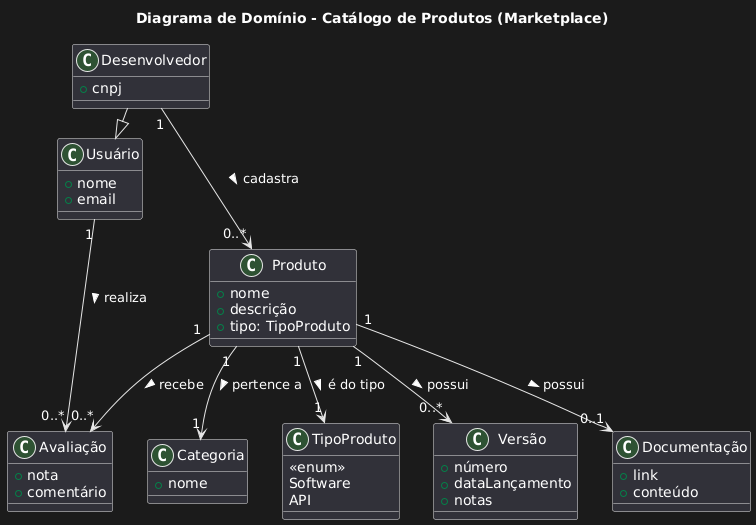

The diagram above was rendered by PlantUML. Its source (embedded in the PNG):
@startuml
title Diagrama de Domínio - Catálogo de Produtos (Marketplace)

class Usuário {
  +nome
  +email
}

class Desenvolvedor {
  +cnpj
}
Desenvolvedor -|> Usuário

class Produto {
  +nome
  +descrição
  +tipo: TipoProduto
}

class Categoria {
  +nome
}

class TipoProduto {
  <<enum>>
  Software
  API
}

class Versão {
  +número
  +dataLançamento
  +notas
}

class Avaliação {
  +nota
  +comentário
}

class Documentação {
  +link
  +conteúdo
}

' Relacionamentos
Desenvolvedor "1" --> "0..*" Produto : cadastra >
Produto "1" --> "1" Categoria : pertence a >
Produto "1" --> "1" TipoProduto : é do tipo >
Produto "1" --> "0..*" Versão : possui >
Produto "1" --> "0..*" Avaliação : recebe >
Produto "1" --> "0..1" Documentação : possui >

Usuário "1" --> "0..*" Avaliação : realiza >
@enduml